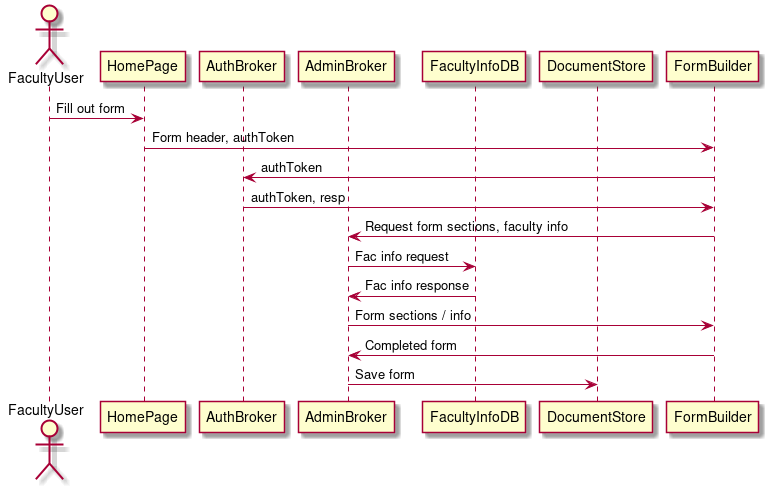

The diagram above was rendered by PlantUML. Its source (embedded in the PNG):
@startuml
actor FacultyUser
participant HomePage
participant AuthBroker
participant AdminBroker
participant FacultyInfoDB
participant DocumentStore
participant FormBuilder
FacultyUser -> HomePage: Fill out form
HomePage -> FormBuilder: Form header, authToken
FormBuilder -> AuthBroker: authToken
AuthBroker -> FormBuilder: authToken, resp
FormBuilder -> AdminBroker: Request form sections, faculty info
AdminBroker -> FacultyInfoDB: Fac info request
FacultyInfoDB -> AdminBroker: Fac info response
AdminBroker -> FormBuilder: Form sections / info
FormBuilder -> AdminBroker: Completed form
AdminBroker -> DocumentStore: Save form

@enduml